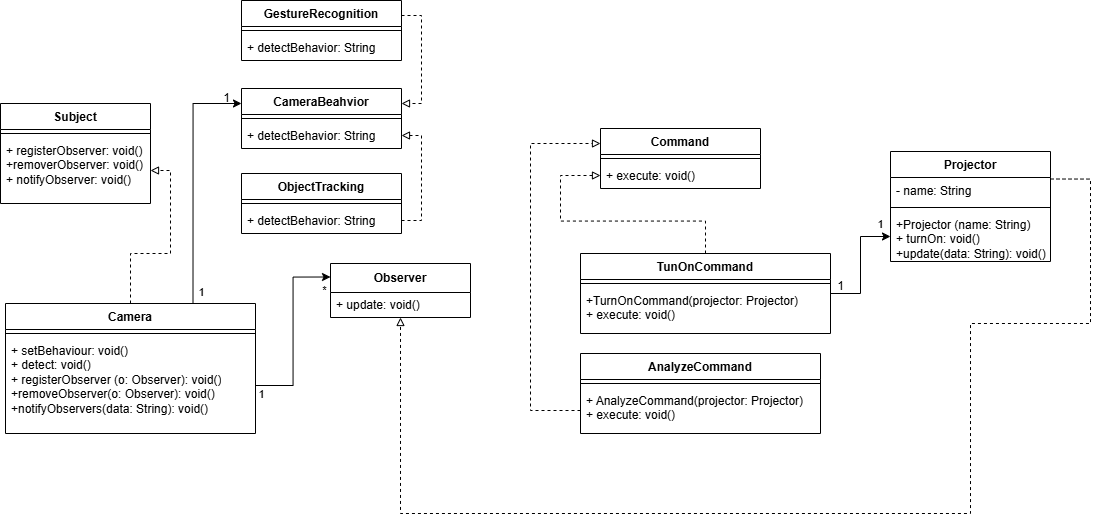

The diagram above was exported from draw.io. Its source (the exported page's mxGraphModel, read from the mxfile embedded in the PNG):
<mxGraphModel dx="1433" dy="726" grid="1" gridSize="10" guides="1" tooltips="1" connect="1" arrows="1" fold="1" page="1" pageScale="1" pageWidth="827" pageHeight="1169" math="0" shadow="0">
  <root>
    <mxCell id="0" />
    <mxCell id="1" parent="0" />
    <mxCell id="9AYCSsKc54XCeWelIV_a-2" value="Observer" style="swimlane;fontStyle=1;align=center;verticalAlign=middle;childLayout=stackLayout;horizontal=1;startSize=29;horizontalStack=0;resizeParent=1;resizeParentMax=0;resizeLast=0;collapsible=0;marginBottom=0;html=1;whiteSpace=wrap;" vertex="1" parent="1">
      <mxGeometry x="460" y="360" width="140" height="54" as="geometry" />
    </mxCell>
    <mxCell id="9AYCSsKc54XCeWelIV_a-4" value="+ update: void()" style="text;html=1;strokeColor=none;fillColor=none;align=left;verticalAlign=middle;spacingLeft=4;spacingRight=4;overflow=hidden;rotatable=0;points=[[0,0.5],[1,0.5]];portConstraint=eastwest;whiteSpace=wrap;" vertex="1" parent="9AYCSsKc54XCeWelIV_a-2">
      <mxGeometry y="29" width="140" height="25" as="geometry" />
    </mxCell>
    <mxCell id="9AYCSsKc54XCeWelIV_a-12" value="Subject" style="swimlane;fontStyle=1;align=center;verticalAlign=top;childLayout=stackLayout;horizontal=1;startSize=26;horizontalStack=0;resizeParent=1;resizeParentMax=0;resizeLast=0;collapsible=1;marginBottom=0;whiteSpace=wrap;html=1;" vertex="1" parent="1">
      <mxGeometry x="130" y="200" width="150" height="100" as="geometry" />
    </mxCell>
    <mxCell id="9AYCSsKc54XCeWelIV_a-14" value="" style="line;strokeWidth=1;fillColor=none;align=left;verticalAlign=middle;spacingTop=-1;spacingLeft=3;spacingRight=3;rotatable=0;labelPosition=right;points=[];portConstraint=eastwest;strokeColor=inherit;" vertex="1" parent="9AYCSsKc54XCeWelIV_a-12">
      <mxGeometry y="26" width="150" height="8" as="geometry" />
    </mxCell>
    <mxCell id="9AYCSsKc54XCeWelIV_a-15" value="+ registerObserver: void()&lt;div&gt;&lt;div&gt;+removerObserver: void()&lt;/div&gt;&lt;div&gt;+ notifyObserver: void()&lt;/div&gt;&lt;/div&gt;" style="text;strokeColor=none;fillColor=none;align=left;verticalAlign=top;spacingLeft=4;spacingRight=4;overflow=hidden;rotatable=0;points=[[0,0.5],[1,0.5]];portConstraint=eastwest;whiteSpace=wrap;html=1;" vertex="1" parent="9AYCSsKc54XCeWelIV_a-12">
      <mxGeometry y="34" width="150" height="66" as="geometry" />
    </mxCell>
    <mxCell id="9AYCSsKc54XCeWelIV_a-62" style="edgeStyle=orthogonalEdgeStyle;rounded=0;orthogonalLoop=1;jettySize=auto;html=1;exitX=0.75;exitY=0;exitDx=0;exitDy=0;entryX=0;entryY=0.25;entryDx=0;entryDy=0;" edge="1" parent="1" source="9AYCSsKc54XCeWelIV_a-16" target="9AYCSsKc54XCeWelIV_a-23">
      <mxGeometry relative="1" as="geometry" />
    </mxCell>
    <mxCell id="9AYCSsKc54XCeWelIV_a-63" value="1" style="edgeLabel;html=1;align=center;verticalAlign=middle;resizable=0;points=[];" vertex="1" connectable="0" parent="9AYCSsKc54XCeWelIV_a-62">
      <mxGeometry x="-0.8891" relative="1" as="geometry">
        <mxPoint x="8" y="2" as="offset" />
      </mxGeometry>
    </mxCell>
    <mxCell id="9AYCSsKc54XCeWelIV_a-16" value="Camera" style="swimlane;fontStyle=1;align=center;verticalAlign=top;childLayout=stackLayout;horizontal=1;startSize=26;horizontalStack=0;resizeParent=1;resizeParentMax=0;resizeLast=0;collapsible=1;marginBottom=0;whiteSpace=wrap;html=1;" vertex="1" parent="1">
      <mxGeometry x="135" y="400" width="250" height="130" as="geometry" />
    </mxCell>
    <mxCell id="9AYCSsKc54XCeWelIV_a-18" value="" style="line;strokeWidth=1;fillColor=none;align=left;verticalAlign=middle;spacingTop=-1;spacingLeft=3;spacingRight=3;rotatable=0;labelPosition=right;points=[];portConstraint=eastwest;strokeColor=inherit;" vertex="1" parent="9AYCSsKc54XCeWelIV_a-16">
      <mxGeometry y="26" width="250" height="8" as="geometry" />
    </mxCell>
    <mxCell id="9AYCSsKc54XCeWelIV_a-19" value="+ setBehaviour: void()&lt;div&gt;+ detect: void()&lt;/div&gt;&lt;div&gt;+ registerObserver (o: Observer): void()&lt;/div&gt;&lt;div&gt;+removeObserver(o: Observer): void()&lt;/div&gt;&lt;div&gt;+notifyObservers(data: String): void()&lt;/div&gt;" style="text;strokeColor=none;fillColor=none;align=left;verticalAlign=top;spacingLeft=4;spacingRight=4;overflow=hidden;rotatable=0;points=[[0,0.5],[1,0.5]];portConstraint=eastwest;whiteSpace=wrap;html=1;" vertex="1" parent="9AYCSsKc54XCeWelIV_a-16">
      <mxGeometry y="34" width="250" height="96" as="geometry" />
    </mxCell>
    <mxCell id="9AYCSsKc54XCeWelIV_a-20" style="edgeStyle=orthogonalEdgeStyle;rounded=0;orthogonalLoop=1;jettySize=auto;html=1;entryX=0;entryY=0.25;entryDx=0;entryDy=0;" edge="1" parent="1" source="9AYCSsKc54XCeWelIV_a-19" target="9AYCSsKc54XCeWelIV_a-2">
      <mxGeometry relative="1" as="geometry">
        <mxPoint x="130" y="448.9999999999999" as="sourcePoint" />
      </mxGeometry>
    </mxCell>
    <mxCell id="9AYCSsKc54XCeWelIV_a-22" value="*" style="edgeLabel;html=1;align=center;verticalAlign=middle;resizable=0;points=[];" vertex="1" connectable="0" parent="9AYCSsKc54XCeWelIV_a-20">
      <mxGeometry x="0.9229" relative="1" as="geometry">
        <mxPoint y="13" as="offset" />
      </mxGeometry>
    </mxCell>
    <mxCell id="9AYCSsKc54XCeWelIV_a-61" value="1" style="edgeLabel;html=1;align=center;verticalAlign=middle;resizable=0;points=[];" vertex="1" connectable="0" parent="9AYCSsKc54XCeWelIV_a-20">
      <mxGeometry x="-0.8498" y="-3" relative="1" as="geometry">
        <mxPoint x="-8" y="5" as="offset" />
      </mxGeometry>
    </mxCell>
    <mxCell id="9AYCSsKc54XCeWelIV_a-23" value="CameraBeahvior" style="swimlane;fontStyle=1;align=center;verticalAlign=top;childLayout=stackLayout;horizontal=1;startSize=26;horizontalStack=0;resizeParent=1;resizeParentMax=0;resizeLast=0;collapsible=1;marginBottom=0;whiteSpace=wrap;html=1;" vertex="1" parent="1">
      <mxGeometry x="371" y="185" width="160" height="60" as="geometry" />
    </mxCell>
    <mxCell id="9AYCSsKc54XCeWelIV_a-25" value="" style="line;strokeWidth=1;fillColor=none;align=left;verticalAlign=middle;spacingTop=-1;spacingLeft=3;spacingRight=3;rotatable=0;labelPosition=right;points=[];portConstraint=eastwest;strokeColor=inherit;" vertex="1" parent="9AYCSsKc54XCeWelIV_a-23">
      <mxGeometry y="26" width="160" height="8" as="geometry" />
    </mxCell>
    <mxCell id="9AYCSsKc54XCeWelIV_a-26" value="+ detectBehavior: String" style="text;strokeColor=none;fillColor=none;align=left;verticalAlign=top;spacingLeft=4;spacingRight=4;overflow=hidden;rotatable=0;points=[[0,0.5],[1,0.5]];portConstraint=eastwest;whiteSpace=wrap;html=1;" vertex="1" parent="9AYCSsKc54XCeWelIV_a-23">
      <mxGeometry y="34" width="160" height="26" as="geometry" />
    </mxCell>
    <mxCell id="9AYCSsKc54XCeWelIV_a-27" value="GestureRecognition" style="swimlane;fontStyle=1;align=center;verticalAlign=top;childLayout=stackLayout;horizontal=1;startSize=26;horizontalStack=0;resizeParent=1;resizeParentMax=0;resizeLast=0;collapsible=1;marginBottom=0;whiteSpace=wrap;html=1;" vertex="1" parent="1">
      <mxGeometry x="371" y="97" width="160" height="60" as="geometry" />
    </mxCell>
    <mxCell id="9AYCSsKc54XCeWelIV_a-29" value="" style="line;strokeWidth=1;fillColor=none;align=left;verticalAlign=middle;spacingTop=-1;spacingLeft=3;spacingRight=3;rotatable=0;labelPosition=right;points=[];portConstraint=eastwest;strokeColor=inherit;" vertex="1" parent="9AYCSsKc54XCeWelIV_a-27">
      <mxGeometry y="26" width="160" height="8" as="geometry" />
    </mxCell>
    <mxCell id="9AYCSsKc54XCeWelIV_a-30" value="+ detectBehavior: String" style="text;strokeColor=none;fillColor=none;align=left;verticalAlign=top;spacingLeft=4;spacingRight=4;overflow=hidden;rotatable=0;points=[[0,0.5],[1,0.5]];portConstraint=eastwest;whiteSpace=wrap;html=1;" vertex="1" parent="9AYCSsKc54XCeWelIV_a-27">
      <mxGeometry y="34" width="160" height="26" as="geometry" />
    </mxCell>
    <mxCell id="9AYCSsKc54XCeWelIV_a-31" value="ObjectTracking" style="swimlane;fontStyle=1;align=center;verticalAlign=top;childLayout=stackLayout;horizontal=1;startSize=26;horizontalStack=0;resizeParent=1;resizeParentMax=0;resizeLast=0;collapsible=1;marginBottom=0;whiteSpace=wrap;html=1;" vertex="1" parent="1">
      <mxGeometry x="371" y="270" width="160" height="60" as="geometry" />
    </mxCell>
    <mxCell id="9AYCSsKc54XCeWelIV_a-32" value="" style="line;strokeWidth=1;fillColor=none;align=left;verticalAlign=middle;spacingTop=-1;spacingLeft=3;spacingRight=3;rotatable=0;labelPosition=right;points=[];portConstraint=eastwest;strokeColor=inherit;" vertex="1" parent="9AYCSsKc54XCeWelIV_a-31">
      <mxGeometry y="26" width="160" height="8" as="geometry" />
    </mxCell>
    <mxCell id="9AYCSsKc54XCeWelIV_a-33" value="+ detectBehavior: String" style="text;strokeColor=none;fillColor=none;align=left;verticalAlign=top;spacingLeft=4;spacingRight=4;overflow=hidden;rotatable=0;points=[[0,0.5],[1,0.5]];portConstraint=eastwest;whiteSpace=wrap;html=1;" vertex="1" parent="9AYCSsKc54XCeWelIV_a-31">
      <mxGeometry y="34" width="160" height="26" as="geometry" />
    </mxCell>
    <mxCell id="9AYCSsKc54XCeWelIV_a-38" value="Projector" style="swimlane;fontStyle=1;align=center;verticalAlign=top;childLayout=stackLayout;horizontal=1;startSize=26;horizontalStack=0;resizeParent=1;resizeParentMax=0;resizeLast=0;collapsible=1;marginBottom=0;whiteSpace=wrap;html=1;" vertex="1" parent="1">
      <mxGeometry x="1020" y="248" width="160" height="110" as="geometry" />
    </mxCell>
    <mxCell id="9AYCSsKc54XCeWelIV_a-39" value="- name: String" style="text;strokeColor=none;fillColor=none;align=left;verticalAlign=top;spacingLeft=4;spacingRight=4;overflow=hidden;rotatable=0;points=[[0,0.5],[1,0.5]];portConstraint=eastwest;whiteSpace=wrap;html=1;" vertex="1" parent="9AYCSsKc54XCeWelIV_a-38">
      <mxGeometry y="26" width="160" height="26" as="geometry" />
    </mxCell>
    <mxCell id="9AYCSsKc54XCeWelIV_a-40" value="" style="line;strokeWidth=1;fillColor=none;align=left;verticalAlign=middle;spacingTop=-1;spacingLeft=3;spacingRight=3;rotatable=0;labelPosition=right;points=[];portConstraint=eastwest;strokeColor=inherit;" vertex="1" parent="9AYCSsKc54XCeWelIV_a-38">
      <mxGeometry y="52" width="160" height="8" as="geometry" />
    </mxCell>
    <mxCell id="9AYCSsKc54XCeWelIV_a-41" value="+Projector (name: String)&lt;br&gt;+ turnOn: void()&lt;div&gt;+update(data: String): void()&lt;/div&gt;" style="text;strokeColor=none;fillColor=none;align=left;verticalAlign=top;spacingLeft=4;spacingRight=4;overflow=hidden;rotatable=0;points=[[0,0.5],[1,0.5]];portConstraint=eastwest;whiteSpace=wrap;html=1;" vertex="1" parent="9AYCSsKc54XCeWelIV_a-38">
      <mxGeometry y="60" width="160" height="50" as="geometry" />
    </mxCell>
    <mxCell id="9AYCSsKc54XCeWelIV_a-43" value="Command" style="swimlane;fontStyle=1;align=center;verticalAlign=top;childLayout=stackLayout;horizontal=1;startSize=26;horizontalStack=0;resizeParent=1;resizeParentMax=0;resizeLast=0;collapsible=1;marginBottom=0;whiteSpace=wrap;html=1;" vertex="1" parent="1">
      <mxGeometry x="730" y="225" width="160" height="60" as="geometry" />
    </mxCell>
    <mxCell id="9AYCSsKc54XCeWelIV_a-44" value="" style="line;strokeWidth=1;fillColor=none;align=left;verticalAlign=middle;spacingTop=-1;spacingLeft=3;spacingRight=3;rotatable=0;labelPosition=right;points=[];portConstraint=eastwest;strokeColor=inherit;" vertex="1" parent="9AYCSsKc54XCeWelIV_a-43">
      <mxGeometry y="26" width="160" height="8" as="geometry" />
    </mxCell>
    <mxCell id="9AYCSsKc54XCeWelIV_a-45" value="+ execute: void()" style="text;strokeColor=none;fillColor=none;align=left;verticalAlign=top;spacingLeft=4;spacingRight=4;overflow=hidden;rotatable=0;points=[[0,0.5],[1,0.5]];portConstraint=eastwest;whiteSpace=wrap;html=1;" vertex="1" parent="9AYCSsKc54XCeWelIV_a-43">
      <mxGeometry y="34" width="160" height="26" as="geometry" />
    </mxCell>
    <mxCell id="9AYCSsKc54XCeWelIV_a-49" style="edgeStyle=orthogonalEdgeStyle;rounded=0;orthogonalLoop=1;jettySize=auto;html=1;entryX=0;entryY=0.5;entryDx=0;entryDy=0;" edge="1" parent="1" source="9AYCSsKc54XCeWelIV_a-46" target="9AYCSsKc54XCeWelIV_a-41">
      <mxGeometry relative="1" as="geometry" />
    </mxCell>
    <mxCell id="9AYCSsKc54XCeWelIV_a-60" value="1" style="edgeLabel;html=1;align=center;verticalAlign=middle;resizable=0;points=[];" vertex="1" connectable="0" parent="9AYCSsKc54XCeWelIV_a-49">
      <mxGeometry x="0.6752" y="3" relative="1" as="geometry">
        <mxPoint x="9" y="-10" as="offset" />
      </mxGeometry>
    </mxCell>
    <mxCell id="9AYCSsKc54XCeWelIV_a-53" style="edgeStyle=orthogonalEdgeStyle;rounded=0;orthogonalLoop=1;jettySize=auto;html=1;entryX=0;entryY=0.5;entryDx=0;entryDy=0;dashed=1;endArrow=block;endFill=0;" edge="1" parent="1" source="9AYCSsKc54XCeWelIV_a-46" target="9AYCSsKc54XCeWelIV_a-45">
      <mxGeometry relative="1" as="geometry" />
    </mxCell>
    <mxCell id="9AYCSsKc54XCeWelIV_a-46" value="TunOnCommand" style="swimlane;fontStyle=1;align=center;verticalAlign=top;childLayout=stackLayout;horizontal=1;startSize=26;horizontalStack=0;resizeParent=1;resizeParentMax=0;resizeLast=0;collapsible=1;marginBottom=0;whiteSpace=wrap;html=1;" vertex="1" parent="1">
      <mxGeometry x="710" y="350" width="250" height="80" as="geometry" />
    </mxCell>
    <mxCell id="9AYCSsKc54XCeWelIV_a-47" value="" style="line;strokeWidth=1;fillColor=none;align=left;verticalAlign=middle;spacingTop=-1;spacingLeft=3;spacingRight=3;rotatable=0;labelPosition=right;points=[];portConstraint=eastwest;strokeColor=inherit;" vertex="1" parent="9AYCSsKc54XCeWelIV_a-46">
      <mxGeometry y="26" width="250" height="8" as="geometry" />
    </mxCell>
    <mxCell id="9AYCSsKc54XCeWelIV_a-48" value="&lt;div&gt;+TurnOnCommand(projector: Projector)&lt;/div&gt;+ execute: void()" style="text;strokeColor=none;fillColor=none;align=left;verticalAlign=top;spacingLeft=4;spacingRight=4;overflow=hidden;rotatable=0;points=[[0,0.5],[1,0.5]];portConstraint=eastwest;whiteSpace=wrap;html=1;" vertex="1" parent="9AYCSsKc54XCeWelIV_a-46">
      <mxGeometry y="34" width="250" height="46" as="geometry" />
    </mxCell>
    <mxCell id="9AYCSsKc54XCeWelIV_a-50" value="AnalyzeCommand" style="swimlane;fontStyle=1;align=center;verticalAlign=top;childLayout=stackLayout;horizontal=1;startSize=26;horizontalStack=0;resizeParent=1;resizeParentMax=0;resizeLast=0;collapsible=1;marginBottom=0;whiteSpace=wrap;html=1;" vertex="1" parent="1">
      <mxGeometry x="710" y="450" width="240" height="80" as="geometry" />
    </mxCell>
    <mxCell id="9AYCSsKc54XCeWelIV_a-51" value="" style="line;strokeWidth=1;fillColor=none;align=left;verticalAlign=middle;spacingTop=-1;spacingLeft=3;spacingRight=3;rotatable=0;labelPosition=right;points=[];portConstraint=eastwest;strokeColor=inherit;" vertex="1" parent="9AYCSsKc54XCeWelIV_a-50">
      <mxGeometry y="26" width="240" height="8" as="geometry" />
    </mxCell>
    <mxCell id="9AYCSsKc54XCeWelIV_a-52" value="+ AnalyzeCommand(projector: Projector)&lt;br&gt;+ execute: void()" style="text;strokeColor=none;fillColor=none;align=left;verticalAlign=top;spacingLeft=4;spacingRight=4;overflow=hidden;rotatable=0;points=[[0,0.5],[1,0.5]];portConstraint=eastwest;whiteSpace=wrap;html=1;" vertex="1" parent="9AYCSsKc54XCeWelIV_a-50">
      <mxGeometry y="34" width="240" height="46" as="geometry" />
    </mxCell>
    <mxCell id="9AYCSsKc54XCeWelIV_a-55" style="edgeStyle=orthogonalEdgeStyle;rounded=0;orthogonalLoop=1;jettySize=auto;html=1;entryX=1;entryY=0.5;entryDx=0;entryDy=0;dashed=1;endArrow=block;endFill=0;exitX=0.5;exitY=0;exitDx=0;exitDy=0;" edge="1" parent="1" source="9AYCSsKc54XCeWelIV_a-16" target="9AYCSsKc54XCeWelIV_a-15">
      <mxGeometry relative="1" as="geometry">
        <mxPoint x="305" y="388" as="sourcePoint" />
        <mxPoint x="200" y="310" as="targetPoint" />
      </mxGeometry>
    </mxCell>
    <mxCell id="9AYCSsKc54XCeWelIV_a-56" style="edgeStyle=orthogonalEdgeStyle;rounded=0;orthogonalLoop=1;jettySize=auto;html=1;entryX=1;entryY=0.25;entryDx=0;entryDy=0;dashed=1;endArrow=block;endFill=0;exitX=1;exitY=0.25;exitDx=0;exitDy=0;" edge="1" parent="1" source="9AYCSsKc54XCeWelIV_a-27" target="9AYCSsKc54XCeWelIV_a-23">
      <mxGeometry relative="1" as="geometry">
        <mxPoint x="679" y="278" as="sourcePoint" />
        <mxPoint x="574" y="200" as="targetPoint" />
      </mxGeometry>
    </mxCell>
    <mxCell id="9AYCSsKc54XCeWelIV_a-57" style="edgeStyle=orthogonalEdgeStyle;rounded=0;orthogonalLoop=1;jettySize=auto;html=1;entryX=1;entryY=0.5;entryDx=0;entryDy=0;dashed=1;endArrow=block;endFill=0;exitX=1;exitY=0.5;exitDx=0;exitDy=0;" edge="1" parent="1" source="9AYCSsKc54XCeWelIV_a-33" target="9AYCSsKc54XCeWelIV_a-26">
      <mxGeometry relative="1" as="geometry">
        <mxPoint x="655" y="548" as="sourcePoint" />
        <mxPoint x="550" y="470" as="targetPoint" />
      </mxGeometry>
    </mxCell>
    <mxCell id="9AYCSsKc54XCeWelIV_a-58" style="edgeStyle=orthogonalEdgeStyle;rounded=0;orthogonalLoop=1;jettySize=auto;html=1;dashed=1;endArrow=block;endFill=0;exitX=1;exitY=0.25;exitDx=0;exitDy=0;" edge="1" parent="1" source="9AYCSsKc54XCeWelIV_a-38" target="9AYCSsKc54XCeWelIV_a-2">
      <mxGeometry relative="1" as="geometry">
        <mxPoint x="1220" y="248" as="sourcePoint" />
        <mxPoint x="470" y="458" as="targetPoint" />
        <Array as="points">
          <mxPoint x="1220" y="276" />
          <mxPoint x="1220" y="420" />
          <mxPoint x="1100" y="420" />
          <mxPoint x="1100" y="610" />
          <mxPoint x="530" y="610" />
        </Array>
      </mxGeometry>
    </mxCell>
    <mxCell id="9AYCSsKc54XCeWelIV_a-59" value="1" style="text;html=1;align=center;verticalAlign=middle;resizable=0;points=[];autosize=1;strokeColor=none;fillColor=none;" vertex="1" parent="1">
      <mxGeometry x="955" y="368" width="30" height="30" as="geometry" />
    </mxCell>
    <mxCell id="9AYCSsKc54XCeWelIV_a-64" value="1" style="text;html=1;align=center;verticalAlign=middle;resizable=0;points=[];autosize=1;strokeColor=none;fillColor=none;" vertex="1" parent="1">
      <mxGeometry x="341" y="180" width="30" height="30" as="geometry" />
    </mxCell>
    <mxCell id="9AYCSsKc54XCeWelIV_a-66" style="edgeStyle=orthogonalEdgeStyle;rounded=0;orthogonalLoop=1;jettySize=auto;html=1;entryX=0;entryY=0.25;entryDx=0;entryDy=0;dashed=1;endArrow=block;endFill=0;exitX=0;exitY=0.5;exitDx=0;exitDy=0;" edge="1" parent="1" source="9AYCSsKc54XCeWelIV_a-52" target="9AYCSsKc54XCeWelIV_a-43">
      <mxGeometry relative="1" as="geometry">
        <mxPoint x="725" y="476" as="sourcePoint" />
        <mxPoint x="620" y="398" as="targetPoint" />
        <Array as="points">
          <mxPoint x="660" y="507" />
          <mxPoint x="660" y="240" />
        </Array>
      </mxGeometry>
    </mxCell>
  </root>
</mxGraphModel>